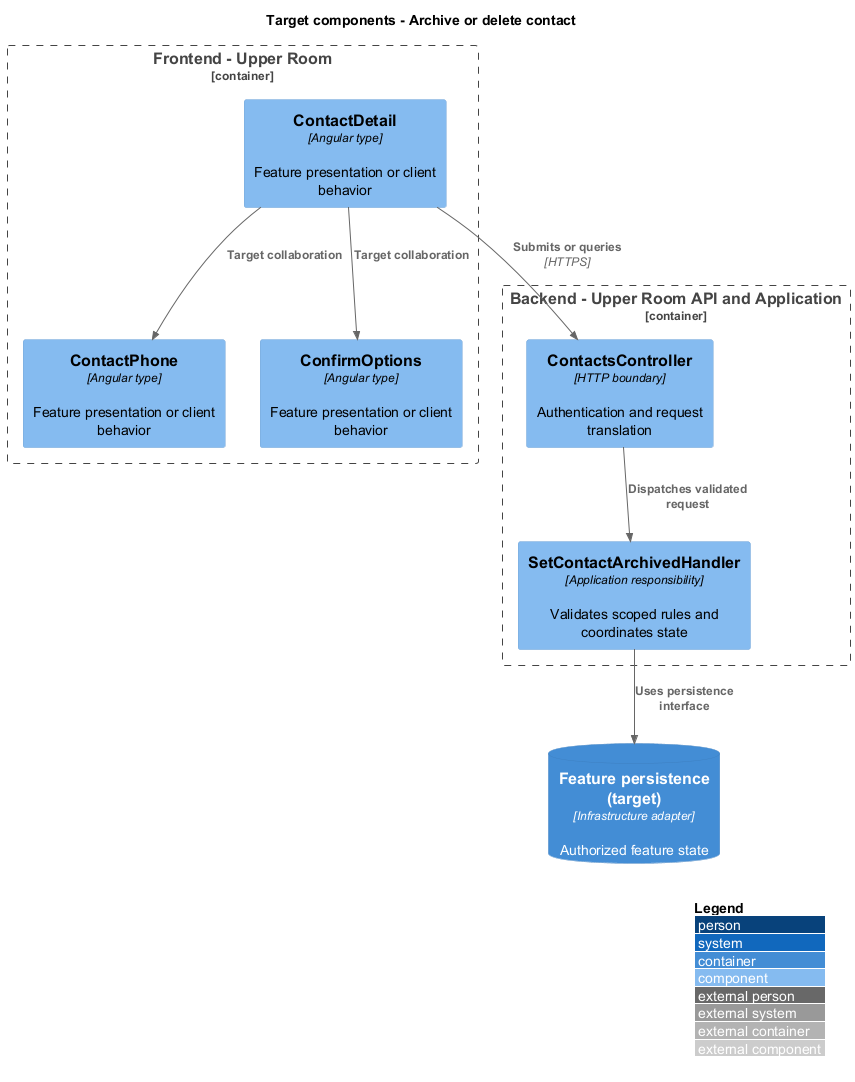

The diagram above was rendered by PlantUML. Its source (embedded in the PNG):
@startuml
!include <C4/C4_Component>
LAYOUT_WITH_LEGEND()
title Target components - Archive or delete contact
Container_Boundary(browser, "Frontend - Upper Room") {
Component(f0, "ContactDetail", "Angular type", "Feature presentation or client behavior")
Component(f1, "ContactPhone", "Angular type", "Feature presentation or client behavior")
Component(f2, "ConfirmOptions", "Angular type", "Feature presentation or client behavior")
}
Container_Boundary(backend, "Backend - Upper Room API and Application") {
Component(boundary, "ContactsController", "HTTP boundary", "Authentication and request translation")
Component(logic, "SetContactArchivedHandler", "Application responsibility", "Validates scoped rules and coordinates state")
}
ContainerDb(data, "Feature persistence (target)", "Infrastructure adapter", "Authorized feature state")
Rel(f0, boundary, "Submits or queries", "HTTPS")
Rel(boundary, logic, "Dispatches validated request")
Rel(logic, data, "Uses persistence interface")
Rel(f0, f1, "Target collaboration")
Rel(f0, f2, "Target collaboration")

@enduml